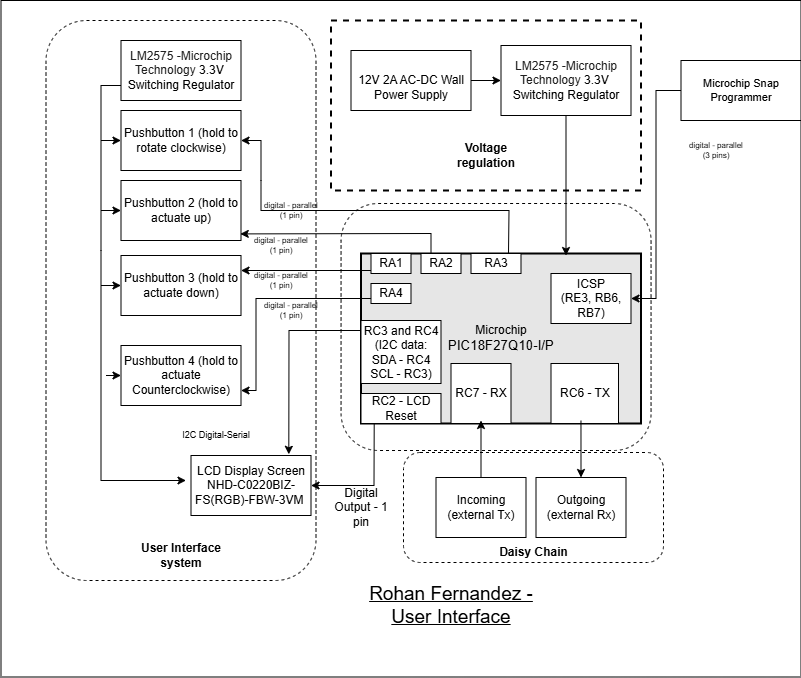

The diagram above was exported from draw.io. Its source (the exported page's mxGraphModel, read from the mxfile embedded in the PNG):
<mxGraphModel dx="2803.5" dy="557" grid="1" gridSize="10" guides="1" tooltips="1" connect="1" arrows="1" fold="1" page="1" pageScale="1.5" pageWidth="1169" pageHeight="827" background="#ffffff" math="0" shadow="0">
  <root>
    <mxCell id="0" style=";html=1;" />
    <mxCell id="1" style=";html=1;" parent="0" />
    <mxCell id="aC57QmPyYTqG6Asludqg-9" value="" style="rounded=0;whiteSpace=wrap;html=1;fontSize=16;" parent="1" vertex="1">
      <mxGeometry x="-1515" y="200" width="800" height="676.5" as="geometry" />
    </mxCell>
    <mxCell id="2IiyIeNIePDtWrLvGfa5-52" value="&lt;font style=&quot;font-size: 19px;&quot;&gt;&lt;u&gt;Rohan Fernandez - User Interface&lt;/u&gt;&lt;/font&gt;" style="text;html=1;align=center;verticalAlign=middle;whiteSpace=wrap;rounded=0;" vertex="1" parent="1">
      <mxGeometry x="-1150" y="790" width="170" height="30" as="geometry" />
    </mxCell>
    <mxCell id="2IiyIeNIePDtWrLvGfa5-53" value="" style="rounded=1;whiteSpace=wrap;html=1;fillColor=none;dashed=1;" vertex="1" parent="1">
      <mxGeometry x="-1470" y="220" width="270" height="560" as="geometry" />
    </mxCell>
    <mxCell id="2IiyIeNIePDtWrLvGfa5-54" value="" style="rounded=0;whiteSpace=wrap;html=1;fillColor=none;dashed=1;strokeWidth=2;" vertex="1" parent="1">
      <mxGeometry x="-1185" y="220" width="310" height="170" as="geometry" />
    </mxCell>
    <mxCell id="2IiyIeNIePDtWrLvGfa5-55" value="&lt;div&gt;&lt;div&gt;&lt;span&gt;&lt;br&gt;&lt;/span&gt;&lt;/div&gt;&lt;div&gt;&lt;span&gt;LCD Display Screen&lt;/span&gt;&lt;/div&gt;&lt;div&gt;&lt;span style=&quot;background-color: transparent;&quot;&gt;NHD-C0220BIZ-FS(RGB)-FBW-3VM&lt;/span&gt;&lt;span style=&quot;background-color: transparent; color: light-dark(rgb(0, 0, 0), rgb(255, 255, 255));&quot;&gt;&amp;nbsp;&lt;/span&gt;&lt;/div&gt;&lt;/div&gt;&lt;div&gt;&lt;br&gt;&lt;/div&gt;" style="rounded=0;whiteSpace=wrap;html=1;" vertex="1" parent="1">
      <mxGeometry x="-1325" y="655" width="120" height="60" as="geometry" />
    </mxCell>
    <mxCell id="2IiyIeNIePDtWrLvGfa5-56" value="Pushbutton 1 (hold to rotate clockwise)" style="rounded=0;whiteSpace=wrap;html=1;" vertex="1" parent="1">
      <mxGeometry x="-1395" y="310" width="120" height="60" as="geometry" />
    </mxCell>
    <mxCell id="2IiyIeNIePDtWrLvGfa5-57" value="" style="group;strokeWidth=1;" connectable="0" vertex="1" parent="1">
      <mxGeometry x="-1125" y="453" width="260.06" height="197" as="geometry" />
    </mxCell>
    <mxCell id="2IiyIeNIePDtWrLvGfa5-58" value="" style="rounded=1;whiteSpace=wrap;html=1;fillColor=none;dashed=1;" vertex="1" parent="2IiyIeNIePDtWrLvGfa5-57">
      <mxGeometry x="-49.94" y="-50" width="310" height="247" as="geometry" />
    </mxCell>
    <mxCell id="2IiyIeNIePDtWrLvGfa5-59" value="&lt;div&gt;Microchip&lt;/div&gt;&lt;div&gt;&lt;span style=&quot;font-size: 10pt ; font-family: &amp;quot;arial&amp;quot; ; font-style: normal&quot;&gt;PIC18F27Q10-I/P&lt;/span&gt;&lt;/div&gt;" style="rounded=0;whiteSpace=wrap;html=1;strokeWidth=2;fillColor=#E6E6E6;" vertex="1" parent="2IiyIeNIePDtWrLvGfa5-57">
      <mxGeometry x="-30" width="280" height="170" as="geometry" />
    </mxCell>
    <mxCell id="2IiyIeNIePDtWrLvGfa5-60" value="&lt;div&gt;&lt;span style=&quot;background-color: light-dark(#ffffff, var(--ge-dark-color, #121212));&quot;&gt;ICSP&lt;/span&gt;&lt;/div&gt;&lt;span style=&quot;background-color: rgb(255, 255, 255);&quot;&gt;(RE3, RB6, RB7)&lt;/span&gt;" style="rounded=0;whiteSpace=wrap;html=1;" vertex="1" parent="2IiyIeNIePDtWrLvGfa5-57">
      <mxGeometry x="160" y="20" width="80" height="50" as="geometry" />
    </mxCell>
    <mxCell id="2IiyIeNIePDtWrLvGfa5-62" value="RC3 and RC4 (I2C data: SDA - RC4&lt;div&gt;SCL - RC3)&lt;/div&gt;" style="rounded=0;whiteSpace=wrap;html=1;" vertex="1" parent="2IiyIeNIePDtWrLvGfa5-57">
      <mxGeometry x="-30" y="67" width="80" height="63" as="geometry" />
    </mxCell>
    <mxCell id="2IiyIeNIePDtWrLvGfa5-63" value="RA3" style="rounded=0;whiteSpace=wrap;html=1;" vertex="1" parent="2IiyIeNIePDtWrLvGfa5-57">
      <mxGeometry x="80" width="50" height="20" as="geometry" />
    </mxCell>
    <mxCell id="2IiyIeNIePDtWrLvGfa5-64" value="RA2" style="rounded=0;whiteSpace=wrap;html=1;" vertex="1" parent="2IiyIeNIePDtWrLvGfa5-57">
      <mxGeometry x="30" width="40" height="20" as="geometry" />
    </mxCell>
    <mxCell id="2IiyIeNIePDtWrLvGfa5-65" value="RA1" style="rounded=0;whiteSpace=wrap;html=1;" vertex="1" parent="2IiyIeNIePDtWrLvGfa5-57">
      <mxGeometry x="-20" width="40" height="20" as="geometry" />
    </mxCell>
    <mxCell id="2IiyIeNIePDtWrLvGfa5-66" value="RC7 - RX" style="rounded=0;whiteSpace=wrap;html=1;" vertex="1" parent="2IiyIeNIePDtWrLvGfa5-57">
      <mxGeometry x="60" y="110" width="60" height="60" as="geometry" />
    </mxCell>
    <mxCell id="2IiyIeNIePDtWrLvGfa5-67" value="RC6 - TX" style="rounded=0;whiteSpace=wrap;html=1;" vertex="1" parent="2IiyIeNIePDtWrLvGfa5-57">
      <mxGeometry x="160" y="110" width="67.5" height="60" as="geometry" />
    </mxCell>
    <mxCell id="2IiyIeNIePDtWrLvGfa5-68" value="RA4" style="rounded=0;whiteSpace=wrap;html=1;" vertex="1" parent="2IiyIeNIePDtWrLvGfa5-57">
      <mxGeometry x="-20" y="30" width="40" height="20" as="geometry" />
    </mxCell>
    <mxCell id="2IiyIeNIePDtWrLvGfa5-103" value="RC2 - LCD Reset" style="rounded=0;whiteSpace=wrap;html=1;" vertex="1" parent="2IiyIeNIePDtWrLvGfa5-57">
      <mxGeometry x="-30" y="140" width="80" height="30" as="geometry" />
    </mxCell>
    <mxCell id="2IiyIeNIePDtWrLvGfa5-69" value="&lt;div style=&quot;font-size: 8px&quot;&gt;digital - parallel&lt;/div&gt;&lt;div style=&quot;font-size: 8px&quot;&gt;(1 pin)&lt;br&gt;&lt;/div&gt;" style="text;html=1;strokeColor=none;fillColor=none;align=center;verticalAlign=middle;whiteSpace=wrap;rounded=0;fontSize=8;rotation=0;" vertex="1" parent="1">
      <mxGeometry x="-1265" y="470" width="60" height="20" as="geometry" />
    </mxCell>
    <mxCell id="2IiyIeNIePDtWrLvGfa5-70" value="&lt;div style=&quot;&quot;&gt;&lt;div style=&quot;&quot;&gt;&lt;font style=&quot;font-size: 9px;&quot;&gt;I2C Digital-Serial&lt;/font&gt;&lt;/div&gt;&lt;/div&gt;" style="text;html=1;strokeColor=none;fillColor=none;align=center;verticalAlign=middle;whiteSpace=wrap;rounded=0;fontSize=8;rotation=0;" vertex="1" parent="1">
      <mxGeometry x="-1340" y="620" width="80" height="30" as="geometry" />
    </mxCell>
    <mxCell id="2IiyIeNIePDtWrLvGfa5-71" value="&lt;p style=&quot;line-height: 120%&quot;&gt;&lt;span style=&quot;background-color: rgb(255, 255, 255); color: rgba(0, 0, 0, 0.87); font-family: Roboto, -apple-system, BlinkMacSystemFont, Helvetica, Arial, sans-serif; text-align: left;&quot;&gt;LM2575 -Microchip Technology&amp;nbsp;&lt;/span&gt;&lt;span style=&quot;background-color: transparent; color: light-dark(rgb(0, 0, 0), rgb(255, 255, 255));&quot;&gt;3.3V&amp;nbsp; Switching Regulator&lt;/span&gt;&lt;/p&gt;" style="rounded=0;whiteSpace=wrap;html=1;" vertex="1" parent="1">
      <mxGeometry x="-1395" y="240" width="120" height="60" as="geometry" />
    </mxCell>
    <mxCell id="2IiyIeNIePDtWrLvGfa5-72" value="&lt;br&gt;&lt;div&gt;&lt;span style=&quot;background-color: light-dark(#ffffff, var(--ge-dark-color, #121212));&quot;&gt;12V 2A AC-DC Wall Power Supply&lt;/span&gt;&lt;/div&gt;" style="rounded=0;whiteSpace=wrap;html=1;" vertex="1" parent="1">
      <mxGeometry x="-1165" y="250" width="120" height="60" as="geometry" />
    </mxCell>
    <mxCell id="2IiyIeNIePDtWrLvGfa5-73" style="edgeStyle=orthogonalEdgeStyle;rounded=0;orthogonalLoop=1;jettySize=auto;html=1;entryX=1;entryY=0.5;entryDx=0;entryDy=0;startArrow=none;startFill=0;endArrow=classic;fontSize=11;strokeWidth=1;sketch=0;" edge="1" parent="1" source="2IiyIeNIePDtWrLvGfa5-74" target="2IiyIeNIePDtWrLvGfa5-60">
      <mxGeometry relative="1" as="geometry" />
    </mxCell>
    <mxCell id="2IiyIeNIePDtWrLvGfa5-74" value="Microchip Snap Programmer" style="rounded=0;whiteSpace=wrap;html=1;fontSize=11;" vertex="1" parent="1">
      <mxGeometry x="-835" y="260" width="120" height="60" as="geometry" />
    </mxCell>
    <mxCell id="2IiyIeNIePDtWrLvGfa5-75" value="&lt;div style=&quot;font-size: 8px&quot;&gt;digital - parallel&lt;br&gt;&lt;/div&gt;&lt;div style=&quot;font-size: 8px&quot;&gt;(3 pins)&lt;/div&gt;" style="text;html=1;strokeColor=none;fillColor=none;align=center;verticalAlign=middle;whiteSpace=wrap;rounded=0;fontSize=8;rotation=0;" vertex="1" parent="1">
      <mxGeometry x="-830" y="340" width="60" height="20" as="geometry" />
    </mxCell>
    <mxCell id="2IiyIeNIePDtWrLvGfa5-76" value="Pushbutton 2 (hold to actuate up)" style="rounded=0;whiteSpace=wrap;html=1;" vertex="1" parent="1">
      <mxGeometry x="-1395" y="380" width="120" height="60" as="geometry" />
    </mxCell>
    <mxCell id="2IiyIeNIePDtWrLvGfa5-77" value="" style="endArrow=classic;html=1;rounded=0;entryX=0.815;entryY=-0.02;entryDx=0;entryDy=0;entryPerimeter=0;" edge="1" parent="1" target="2IiyIeNIePDtWrLvGfa5-55">
      <mxGeometry width="50" height="50" relative="1" as="geometry">
        <mxPoint x="-1155" y="530" as="sourcePoint" />
        <mxPoint x="-1105" y="480" as="targetPoint" />
        <Array as="points">
          <mxPoint x="-1215" y="530" />
          <mxPoint x="-1227" y="530" />
        </Array>
      </mxGeometry>
    </mxCell>
    <mxCell id="2IiyIeNIePDtWrLvGfa5-78" value="Pushbutton 3 (hold to actuate down)" style="rounded=0;whiteSpace=wrap;html=1;" vertex="1" parent="1">
      <mxGeometry x="-1395" y="455" width="120" height="60" as="geometry" />
    </mxCell>
    <mxCell id="2IiyIeNIePDtWrLvGfa5-79" value="" style="endArrow=classic;html=1;rounded=0;exitX=0;exitY=0.75;exitDx=0;exitDy=0;" edge="1" parent="1" source="2IiyIeNIePDtWrLvGfa5-71">
      <mxGeometry width="50" height="50" relative="1" as="geometry">
        <mxPoint x="-1205" y="530" as="sourcePoint" />
        <mxPoint x="-1330" y="680" as="targetPoint" />
        <Array as="points">
          <mxPoint x="-1415" y="285" />
          <mxPoint x="-1415" y="450" />
          <mxPoint x="-1415" y="680" />
        </Array>
      </mxGeometry>
    </mxCell>
    <mxCell id="2IiyIeNIePDtWrLvGfa5-80" value="" style="endArrow=classic;html=1;rounded=0;entryX=0;entryY=0.5;entryDx=0;entryDy=0;" edge="1" parent="1" target="2IiyIeNIePDtWrLvGfa5-56">
      <mxGeometry width="50" height="50" relative="1" as="geometry">
        <mxPoint x="-1415" y="340" as="sourcePoint" />
        <mxPoint x="-1155" y="480" as="targetPoint" />
      </mxGeometry>
    </mxCell>
    <mxCell id="2IiyIeNIePDtWrLvGfa5-81" value="" style="endArrow=classic;html=1;rounded=0;entryX=0;entryY=0.5;entryDx=0;entryDy=0;" edge="1" parent="1" target="2IiyIeNIePDtWrLvGfa5-76">
      <mxGeometry width="50" height="50" relative="1" as="geometry">
        <mxPoint x="-1415" y="410" as="sourcePoint" />
        <mxPoint x="-1365" y="370" as="targetPoint" />
      </mxGeometry>
    </mxCell>
    <mxCell id="2IiyIeNIePDtWrLvGfa5-82" value="" style="endArrow=classic;html=1;rounded=0;entryX=0;entryY=0.5;entryDx=0;entryDy=0;" edge="1" parent="1" target="2IiyIeNIePDtWrLvGfa5-78">
      <mxGeometry width="50" height="50" relative="1" as="geometry">
        <mxPoint x="-1415" y="485" as="sourcePoint" />
        <mxPoint x="-1365" y="440" as="targetPoint" />
      </mxGeometry>
    </mxCell>
    <mxCell id="2IiyIeNIePDtWrLvGfa5-83" value="&lt;p style=&quot;line-height: 120%&quot;&gt;&lt;span style=&quot;background-color: rgb(255, 255, 255); color: rgba(0, 0, 0, 0.87); font-family: Roboto, -apple-system, BlinkMacSystemFont, Helvetica, Arial, sans-serif; text-align: left;&quot;&gt;LM2575 -Microchip Technology&amp;nbsp;&lt;/span&gt;&lt;span style=&quot;color: light-dark(rgb(0, 0, 0), rgb(255, 255, 255)); background-color: transparent;&quot;&gt;3.3V&amp;nbsp; Switching Regulator&lt;/span&gt;&lt;/p&gt;" style="rounded=0;whiteSpace=wrap;html=1;" vertex="1" parent="1">
      <mxGeometry x="-1015" y="245" width="130" height="70" as="geometry" />
    </mxCell>
    <mxCell id="2IiyIeNIePDtWrLvGfa5-84" value="&lt;b&gt;User Interface system&lt;/b&gt;" style="text;html=1;align=center;verticalAlign=middle;whiteSpace=wrap;rounded=0;" vertex="1" parent="1">
      <mxGeometry x="-1385" y="740" width="100" height="30" as="geometry" />
    </mxCell>
    <mxCell id="2IiyIeNIePDtWrLvGfa5-85" value="&lt;b&gt;Voltage regulation&lt;/b&gt;" style="text;html=1;align=center;verticalAlign=middle;whiteSpace=wrap;rounded=0;" vertex="1" parent="1">
      <mxGeometry x="-1080" y="340" width="100" height="30" as="geometry" />
    </mxCell>
    <mxCell id="2IiyIeNIePDtWrLvGfa5-86" value="" style="endArrow=classic;html=1;rounded=0;entryX=0;entryY=0.5;entryDx=0;entryDy=0;exitX=1;exitY=0.5;exitDx=0;exitDy=0;" edge="1" parent="1" source="2IiyIeNIePDtWrLvGfa5-72" target="2IiyIeNIePDtWrLvGfa5-83">
      <mxGeometry width="50" height="50" relative="1" as="geometry">
        <mxPoint x="-905" y="780" as="sourcePoint" />
        <mxPoint x="-855" y="730" as="targetPoint" />
      </mxGeometry>
    </mxCell>
    <mxCell id="2IiyIeNIePDtWrLvGfa5-87" value="&lt;div style=&quot;font-size: 8px&quot;&gt;digital - parallel&lt;/div&gt;&lt;div style=&quot;font-size: 8px&quot;&gt;(1 pin)&lt;br&gt;&lt;/div&gt;" style="text;html=1;strokeColor=none;fillColor=none;align=center;verticalAlign=middle;whiteSpace=wrap;rounded=0;fontSize=8;rotation=0;" vertex="1" parent="1">
      <mxGeometry x="-1265" y="435" width="60" height="20" as="geometry" />
    </mxCell>
    <mxCell id="2IiyIeNIePDtWrLvGfa5-88" value="&lt;div style=&quot;font-size: 8px&quot;&gt;digital - parallel&lt;/div&gt;&lt;div style=&quot;font-size: 8px&quot;&gt;(1 pin)&lt;br&gt;&lt;/div&gt;" style="text;html=1;strokeColor=none;fillColor=none;align=center;verticalAlign=middle;whiteSpace=wrap;rounded=0;fontSize=8;rotation=0;" vertex="1" parent="1">
      <mxGeometry x="-1255" y="400" width="60" height="20" as="geometry" />
    </mxCell>
    <mxCell id="2IiyIeNIePDtWrLvGfa5-89" value="" style="endArrow=classic;html=1;rounded=0;entryX=1;entryY=0.25;entryDx=0;entryDy=0;" edge="1" parent="1" target="2IiyIeNIePDtWrLvGfa5-78">
      <mxGeometry width="50" height="50" relative="1" as="geometry">
        <mxPoint x="-1145" y="470" as="sourcePoint" />
        <mxPoint x="-1075" y="400" as="targetPoint" />
        <Array as="points">
          <mxPoint x="-1195" y="470" />
        </Array>
      </mxGeometry>
    </mxCell>
    <mxCell id="2IiyIeNIePDtWrLvGfa5-90" value="" style="endArrow=classic;html=1;rounded=0;entryX=0.994;entryY=0.89;entryDx=0;entryDy=0;exitX=0.25;exitY=0;exitDx=0;exitDy=0;entryPerimeter=0;" edge="1" parent="1" source="2IiyIeNIePDtWrLvGfa5-59" target="2IiyIeNIePDtWrLvGfa5-76">
      <mxGeometry width="50" height="50" relative="1" as="geometry">
        <mxPoint x="-1135" y="480" as="sourcePoint" />
        <mxPoint x="-1265" y="480" as="targetPoint" />
        <Array as="points">
          <mxPoint x="-1085" y="433" />
        </Array>
      </mxGeometry>
    </mxCell>
    <mxCell id="2IiyIeNIePDtWrLvGfa5-91" value="" style="endArrow=classic;html=1;rounded=0;entryX=1;entryY=0.5;entryDx=0;entryDy=0;exitX=0.75;exitY=0;exitDx=0;exitDy=0;" edge="1" parent="1" source="2IiyIeNIePDtWrLvGfa5-63" target="2IiyIeNIePDtWrLvGfa5-56">
      <mxGeometry width="50" height="50" relative="1" as="geometry">
        <mxPoint x="-995" y="460" as="sourcePoint" />
        <mxPoint x="-945" y="410" as="targetPoint" />
        <Array as="points">
          <mxPoint x="-1007" y="410" />
          <mxPoint x="-1125" y="410" />
          <mxPoint x="-1255" y="410" />
          <mxPoint x="-1255" y="380" />
          <mxPoint x="-1255" y="340" />
        </Array>
      </mxGeometry>
    </mxCell>
    <mxCell id="2IiyIeNIePDtWrLvGfa5-92" value="Outgoing (external Rx)" style="rounded=0;whiteSpace=wrap;html=1;" vertex="1" parent="1">
      <mxGeometry x="-980" y="677" width="90" height="60" as="geometry" />
    </mxCell>
    <mxCell id="2IiyIeNIePDtWrLvGfa5-93" value="" style="endArrow=classic;html=1;rounded=0;exitX=0.444;exitY=0.95;exitDx=0;exitDy=0;exitPerimeter=0;entryX=0.5;entryY=0;entryDx=0;entryDy=0;" edge="1" parent="1" source="2IiyIeNIePDtWrLvGfa5-67" target="2IiyIeNIePDtWrLvGfa5-92">
      <mxGeometry width="50" height="50" relative="1" as="geometry">
        <mxPoint x="-925" y="620" as="sourcePoint" />
        <mxPoint x="-875" y="570" as="targetPoint" />
      </mxGeometry>
    </mxCell>
    <mxCell id="2IiyIeNIePDtWrLvGfa5-94" value="Incoming (external Tx)" style="rounded=0;whiteSpace=wrap;html=1;" vertex="1" parent="1">
      <mxGeometry x="-1080" y="677" width="90" height="60" as="geometry" />
    </mxCell>
    <mxCell id="2IiyIeNIePDtWrLvGfa5-95" value="" style="endArrow=classic;html=1;rounded=0;entryX=0.5;entryY=1;entryDx=0;entryDy=0;exitX=0.5;exitY=0;exitDx=0;exitDy=0;" edge="1" parent="1" source="2IiyIeNIePDtWrLvGfa5-94">
      <mxGeometry width="50" height="50" relative="1" as="geometry">
        <mxPoint x="-1035" y="677" as="sourcePoint" />
        <mxPoint x="-1035" y="620" as="targetPoint" />
      </mxGeometry>
    </mxCell>
    <mxCell id="2IiyIeNIePDtWrLvGfa5-96" value="" style="rounded=1;whiteSpace=wrap;html=1;fillColor=none;dashed=1;" vertex="1" parent="1">
      <mxGeometry x="-1112.5" y="652" width="260" height="110" as="geometry" />
    </mxCell>
    <mxCell id="2IiyIeNIePDtWrLvGfa5-97" value="&lt;b&gt;Daisy Chain&lt;/b&gt;" style="text;html=1;align=center;verticalAlign=middle;whiteSpace=wrap;rounded=0;" vertex="1" parent="1">
      <mxGeometry x="-1020" y="737" width="75" height="30" as="geometry" />
    </mxCell>
    <mxCell id="2IiyIeNIePDtWrLvGfa5-98" value="" style="endArrow=classic;html=1;rounded=0;exitX=0.5;exitY=1;exitDx=0;exitDy=0;" edge="1" parent="1" source="2IiyIeNIePDtWrLvGfa5-83">
      <mxGeometry width="50" height="50" relative="1" as="geometry">
        <mxPoint x="-960" y="320" as="sourcePoint" />
        <mxPoint x="-950" y="455" as="targetPoint" />
      </mxGeometry>
    </mxCell>
    <mxCell id="2IiyIeNIePDtWrLvGfa5-99" value="Pushbutton 4 (hold to actuate Counterclockwise)" style="rounded=0;whiteSpace=wrap;html=1;" vertex="1" parent="1">
      <mxGeometry x="-1395" y="545" width="120" height="60" as="geometry" />
    </mxCell>
    <mxCell id="2IiyIeNIePDtWrLvGfa5-100" value="" style="endArrow=classic;html=1;rounded=0;entryX=0;entryY=0.5;entryDx=0;entryDy=0;" edge="1" parent="1" target="2IiyIeNIePDtWrLvGfa5-99">
      <mxGeometry width="50" height="50" relative="1" as="geometry">
        <mxPoint x="-1410" y="575" as="sourcePoint" />
        <mxPoint x="-1370" y="530" as="targetPoint" />
      </mxGeometry>
    </mxCell>
    <mxCell id="2IiyIeNIePDtWrLvGfa5-101" value="" style="endArrow=classic;html=1;rounded=0;exitX=0;exitY=0.75;exitDx=0;exitDy=0;" edge="1" parent="1" source="2IiyIeNIePDtWrLvGfa5-68">
      <mxGeometry width="50" height="50" relative="1" as="geometry">
        <mxPoint x="-1280" y="570" as="sourcePoint" />
        <mxPoint x="-1275" y="590" as="targetPoint" />
        <Array as="points">
          <mxPoint x="-1260" y="498" />
          <mxPoint x="-1260" y="590" />
        </Array>
      </mxGeometry>
    </mxCell>
    <mxCell id="2IiyIeNIePDtWrLvGfa5-102" value="&lt;div style=&quot;font-size: 8px&quot;&gt;digital - parallel&lt;/div&gt;&lt;div style=&quot;font-size: 8px&quot;&gt;(1 pin)&lt;br&gt;&lt;/div&gt;" style="text;html=1;strokeColor=none;fillColor=none;align=center;verticalAlign=middle;whiteSpace=wrap;rounded=0;fontSize=8;rotation=0;" vertex="1" parent="1">
      <mxGeometry x="-1255" y="500" width="60" height="20" as="geometry" />
    </mxCell>
    <mxCell id="2IiyIeNIePDtWrLvGfa5-104" value="" style="endArrow=classic;html=1;rounded=0;exitX=0.165;exitY=1.013;exitDx=0;exitDy=0;exitPerimeter=0;entryX=1;entryY=0.5;entryDx=0;entryDy=0;" edge="1" parent="1" source="2IiyIeNIePDtWrLvGfa5-103" target="2IiyIeNIePDtWrLvGfa5-55">
      <mxGeometry width="50" height="50" relative="1" as="geometry">
        <mxPoint x="-1140" y="630" as="sourcePoint" />
        <mxPoint x="-1140" y="700" as="targetPoint" />
        <Array as="points">
          <mxPoint x="-1142" y="685" />
        </Array>
      </mxGeometry>
    </mxCell>
    <mxCell id="2IiyIeNIePDtWrLvGfa5-105" value="Digital Output - 1 pin" style="text;html=1;align=center;verticalAlign=middle;whiteSpace=wrap;rounded=0;" vertex="1" parent="1">
      <mxGeometry x="-1185" y="692" width="60" height="30" as="geometry" />
    </mxCell>
  </root>
</mxGraphModel>